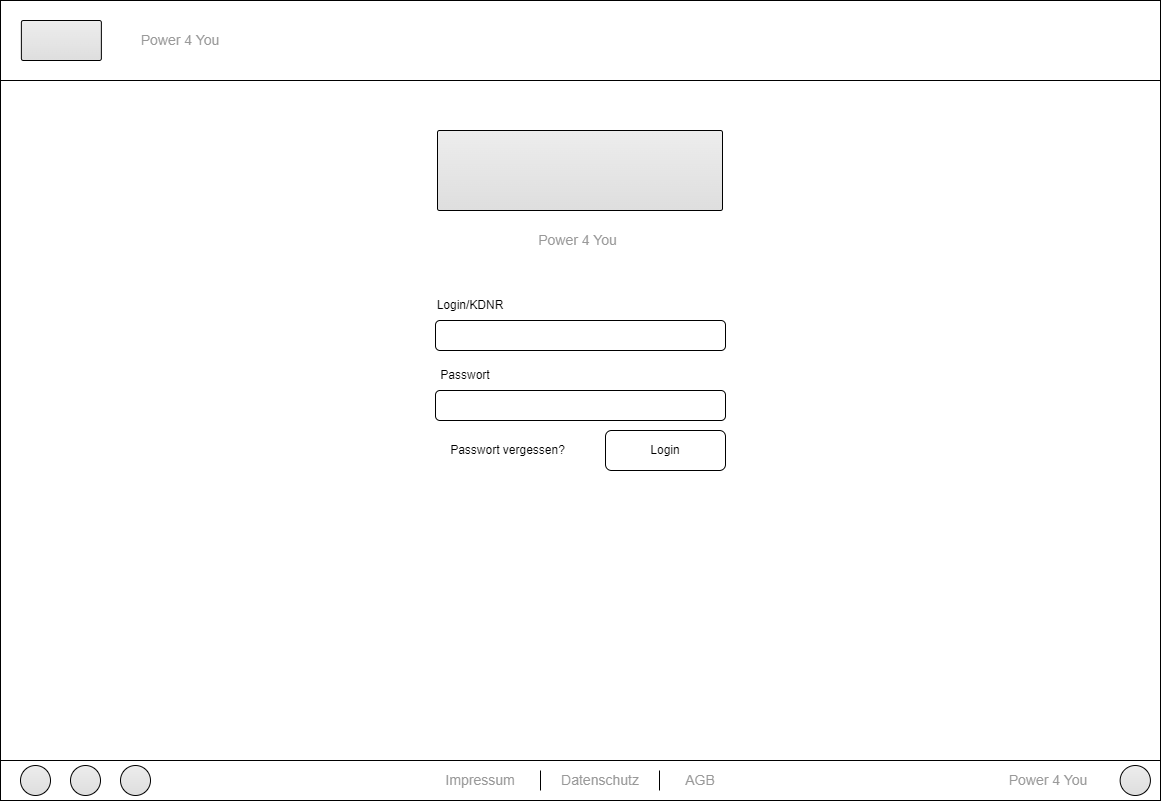

The diagram above was exported from draw.io. Its source (the exported page's mxGraphModel, read from the mxfile embedded in the PNG):
<mxGraphModel dx="1434" dy="844" grid="1" gridSize="10" guides="1" tooltips="1" connect="1" arrows="1" fold="1" page="1" pageScale="1.5" pageWidth="826" pageHeight="1169" background="none" math="0" shadow="0">
  <root>
    <mxCell id="0" style=";html=1;" />
    <mxCell id="1" style=";html=1;" parent="0" />
    <mxCell id="3d76a8aef4d5c911-1" value="" style="html=1;shadow=0;dashed=0;shape=mxgraph.bootstrap.rect;fillColor=#FFFFFF;strokeColor=default;whiteSpace=wrap;rounded=0;fontSize=12;fontColor=#000000;align=center;" parent="1" vertex="1">
      <mxGeometry x="40" y="40" width="1160" height="80" as="geometry" />
    </mxCell>
    <mxCell id="3d76a8aef4d5c911-2" value="Power 4 You" style="html=1;shadow=0;dashed=0;fillColor=none;strokeColor=none;shape=mxgraph.bootstrap.rect;fontColor=#999999;fontSize=14;whiteSpace=wrap;" parent="3d76a8aef4d5c911-1" vertex="1">
      <mxGeometry x="120" width="120" height="80" as="geometry" />
    </mxCell>
    <mxCell id="eWDx96z-mO7fNsTrTuTu-28" value="" style="html=1;shadow=0;dashed=0;shape=mxgraph.bootstrap.checkbox2;labelPosition=right;verticalLabelPosition=middle;align=left;verticalAlign=middle;gradientColor=#DEDEDE;fillColor=#EDEDED;checked=0;spacing=5;checkedFill=#0085FC;checkedStroke=#ffffff;sketch=0;" parent="3d76a8aef4d5c911-1" vertex="1">
      <mxGeometry x="20.870000000000005" y="20" width="80" height="40" as="geometry" />
    </mxCell>
    <mxCell id="eWDx96z-mO7fNsTrTuTu-10" value="" style="html=1;shadow=0;dashed=0;shape=mxgraph.bootstrap.rect;fillColor=#FFFFFF;strokeColor=default;whiteSpace=wrap;rounded=0;fontSize=12;fontColor=#000000;align=center;" parent="1" vertex="1">
      <mxGeometry x="40" y="800" width="1160" height="40" as="geometry" />
    </mxCell>
    <mxCell id="eWDx96z-mO7fNsTrTuTu-12" value="" style="html=1;shadow=0;dashed=0;shape=mxgraph.bootstrap.radioButton2;labelPosition=right;verticalLabelPosition=middle;align=left;verticalAlign=middle;gradientColor=#DEDEDE;fillColor=#EDEDED;checked=0;spacing=5;checkedFill=#0085FC;checkedStroke=#ffffff;sketch=0;" parent="eWDx96z-mO7fNsTrTuTu-10" vertex="1">
      <mxGeometry x="1119.6521739130435" y="5" width="30.26086956521739" height="30" as="geometry" />
    </mxCell>
    <mxCell id="eWDx96z-mO7fNsTrTuTu-16" value="" style="html=1;shadow=0;dashed=0;shape=mxgraph.bootstrap.radioButton2;labelPosition=right;verticalLabelPosition=middle;align=left;verticalAlign=middle;gradientColor=#DEDEDE;fillColor=#EDEDED;checked=0;spacing=5;checkedFill=#0085FC;checkedStroke=#ffffff;sketch=0;" parent="eWDx96z-mO7fNsTrTuTu-10" vertex="1">
      <mxGeometry x="20" y="5" width="30" height="30" as="geometry" />
    </mxCell>
    <mxCell id="eWDx96z-mO7fNsTrTuTu-17" value="" style="html=1;shadow=0;dashed=0;shape=mxgraph.bootstrap.radioButton2;labelPosition=right;verticalLabelPosition=middle;align=left;verticalAlign=middle;gradientColor=#DEDEDE;fillColor=#EDEDED;checked=0;spacing=5;checkedFill=#0085FC;checkedStroke=#ffffff;sketch=0;" parent="eWDx96z-mO7fNsTrTuTu-10" vertex="1">
      <mxGeometry x="70" y="5" width="30" height="30" as="geometry" />
    </mxCell>
    <mxCell id="eWDx96z-mO7fNsTrTuTu-18" value="" style="html=1;shadow=0;dashed=0;shape=mxgraph.bootstrap.radioButton2;labelPosition=right;verticalLabelPosition=middle;align=left;verticalAlign=middle;gradientColor=#DEDEDE;fillColor=#EDEDED;checked=0;spacing=5;checkedFill=#0085FC;checkedStroke=#ffffff;sketch=0;" parent="eWDx96z-mO7fNsTrTuTu-10" vertex="1">
      <mxGeometry x="120" y="5" width="30" height="30" as="geometry" />
    </mxCell>
    <mxCell id="eWDx96z-mO7fNsTrTuTu-21" value="Power 4 You" style="html=1;shadow=0;dashed=0;fillColor=none;strokeColor=none;shape=mxgraph.bootstrap.rect;fontColor=#999999;fontSize=14;whiteSpace=wrap;" parent="eWDx96z-mO7fNsTrTuTu-10" vertex="1">
      <mxGeometry x="989.9960869565216" width="116" height="40" as="geometry" />
    </mxCell>
    <mxCell id="eWDx96z-mO7fNsTrTuTu-20" value="AGB" style="html=1;shadow=0;dashed=0;fillColor=none;strokeColor=none;shape=mxgraph.bootstrap.rect;fontColor=#999999;fontSize=14;whiteSpace=wrap;" parent="eWDx96z-mO7fNsTrTuTu-10" vertex="1">
      <mxGeometry x="660" width="80" height="40" as="geometry" />
    </mxCell>
    <mxCell id="eWDx96z-mO7fNsTrTuTu-15" value="Datenschutz" style="html=1;shadow=0;dashed=0;fillColor=none;strokeColor=none;shape=mxgraph.bootstrap.rect;fontColor=#999999;fontSize=14;whiteSpace=wrap;" parent="eWDx96z-mO7fNsTrTuTu-10" vertex="1">
      <mxGeometry x="540" width="120" height="40" as="geometry" />
    </mxCell>
    <mxCell id="eWDx96z-mO7fNsTrTuTu-14" value="Impressum" style="html=1;shadow=0;dashed=0;fillColor=none;strokeColor=none;shape=mxgraph.bootstrap.rect;fontColor=#999999;fontSize=14;whiteSpace=wrap;" parent="eWDx96z-mO7fNsTrTuTu-10" vertex="1">
      <mxGeometry x="420" width="120" height="40" as="geometry" />
    </mxCell>
    <mxCell id="eWDx96z-mO7fNsTrTuTu-22" value="" style="endArrow=none;html=1;rounded=0;" parent="eWDx96z-mO7fNsTrTuTu-10" edge="1">
      <mxGeometry width="50" height="50" relative="1" as="geometry">
        <mxPoint x="540" y="30" as="sourcePoint" />
        <mxPoint x="540" y="10" as="targetPoint" />
      </mxGeometry>
    </mxCell>
    <mxCell id="eWDx96z-mO7fNsTrTuTu-23" value="" style="endArrow=none;html=1;rounded=0;" parent="eWDx96z-mO7fNsTrTuTu-10" edge="1">
      <mxGeometry width="50" height="50" relative="1" as="geometry">
        <mxPoint x="659" y="30" as="sourcePoint" />
        <mxPoint x="659" y="10" as="targetPoint" />
      </mxGeometry>
    </mxCell>
    <mxCell id="9RABoqaH_rfDE8g-xP_C-2" value="" style="rounded=0;whiteSpace=wrap;html=1;" parent="1" vertex="1">
      <mxGeometry x="40" y="120" width="1160" height="680" as="geometry" />
    </mxCell>
    <mxCell id="9RABoqaH_rfDE8g-xP_C-3" value="Login/KDNR" style="text;html=1;align=center;verticalAlign=middle;whiteSpace=wrap;rounded=0;" parent="1" vertex="1">
      <mxGeometry x="475" y="330" width="70" height="30" as="geometry" />
    </mxCell>
    <mxCell id="9RABoqaH_rfDE8g-xP_C-4" value="" style="rounded=1;whiteSpace=wrap;html=1;" parent="1" vertex="1">
      <mxGeometry x="475" y="360" width="290" height="30" as="geometry" />
    </mxCell>
    <mxCell id="9RABoqaH_rfDE8g-xP_C-5" value="Passwort" style="text;html=1;align=center;verticalAlign=middle;whiteSpace=wrap;rounded=0;" parent="1" vertex="1">
      <mxGeometry x="475" y="400" width="60" height="30" as="geometry" />
    </mxCell>
    <mxCell id="9RABoqaH_rfDE8g-xP_C-6" value="" style="rounded=1;whiteSpace=wrap;html=1;" parent="1" vertex="1">
      <mxGeometry x="475" y="430" width="290" height="30" as="geometry" />
    </mxCell>
    <mxCell id="9RABoqaH_rfDE8g-xP_C-7" value="Login" style="rounded=1;whiteSpace=wrap;html=1;" parent="1" vertex="1">
      <mxGeometry x="645" y="470" width="120" height="40" as="geometry" />
    </mxCell>
    <mxCell id="9RABoqaH_rfDE8g-xP_C-8" value="Passwort vergessen?" style="text;html=1;align=center;verticalAlign=middle;whiteSpace=wrap;rounded=0;" parent="1" vertex="1">
      <mxGeometry x="480" y="475" width="135" height="30" as="geometry" />
    </mxCell>
    <mxCell id="9RABoqaH_rfDE8g-xP_C-9" value="" style="html=1;shadow=0;dashed=0;shape=mxgraph.bootstrap.checkbox2;labelPosition=right;verticalLabelPosition=middle;align=left;verticalAlign=middle;gradientColor=#DEDEDE;fillColor=#EDEDED;checked=0;spacing=5;checkedFill=#0085FC;checkedStroke=#ffffff;sketch=0;" parent="1" vertex="1">
      <mxGeometry x="477" y="170" width="285" height="80" as="geometry" />
    </mxCell>
    <mxCell id="9RABoqaH_rfDE8g-xP_C-10" value="Power 4 You" style="html=1;shadow=0;dashed=0;fillColor=none;strokeColor=none;shape=mxgraph.bootstrap.rect;fontColor=#999999;fontSize=14;whiteSpace=wrap;" parent="1" vertex="1">
      <mxGeometry x="475" y="240" width="285" height="80" as="geometry" />
    </mxCell>
  </root>
</mxGraphModel>